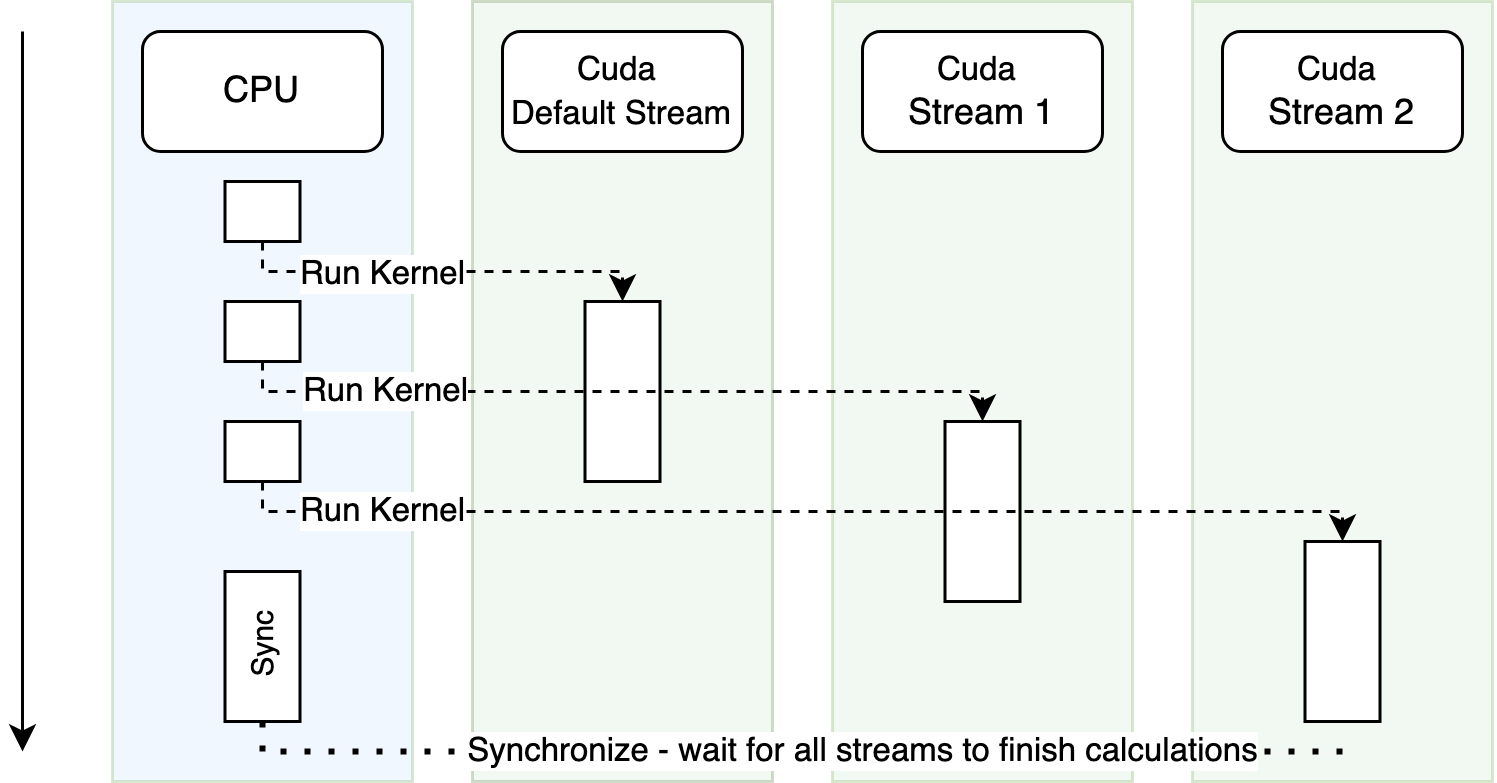

The diagram above was exported from draw.io. Its source (the exported page's mxGraphModel, read from the mxfile embedded in the PNG):
<mxGraphModel dx="592" dy="404" grid="1" gridSize="10" guides="1" tooltips="1" connect="1" arrows="1" fold="1" page="1" pageScale="1" pageWidth="850" pageHeight="1100" math="0" shadow="0">
  <root>
    <mxCell id="0" />
    <mxCell id="1" parent="0" />
    <mxCell id="3kHgu-mB0LP-RxRDdgQs-26" value="" style="rounded=0;whiteSpace=wrap;html=1;fillColor=#CCE5FF;strokeColor=#82b366;opacity=30;" vertex="1" parent="1">
      <mxGeometry x="230" y="110" width="100" height="260" as="geometry" />
    </mxCell>
    <mxCell id="3kHgu-mB0LP-RxRDdgQs-23" value="" style="rounded=0;whiteSpace=wrap;html=1;fillColor=#D5E8D4;strokeColor=#648C4F;opacity=30;" vertex="1" parent="1">
      <mxGeometry x="350" y="110" width="100" height="260" as="geometry" />
    </mxCell>
    <mxCell id="3kHgu-mB0LP-RxRDdgQs-24" value="" style="rounded=0;whiteSpace=wrap;html=1;fillColor=#d5e8d4;strokeColor=#82b366;opacity=30;" vertex="1" parent="1">
      <mxGeometry x="470" y="110" width="100" height="260" as="geometry" />
    </mxCell>
    <mxCell id="3kHgu-mB0LP-RxRDdgQs-25" value="" style="rounded=0;whiteSpace=wrap;html=1;fillColor=#d5e8d4;strokeColor=#82b366;opacity=30;" vertex="1" parent="1">
      <mxGeometry x="590" y="110" width="100" height="260" as="geometry" />
    </mxCell>
    <mxCell id="3kHgu-mB0LP-RxRDdgQs-1" value="CPU" style="rounded=1;whiteSpace=wrap;html=1;" vertex="1" parent="1">
      <mxGeometry x="240" y="120" width="80" height="40" as="geometry" />
    </mxCell>
    <mxCell id="3kHgu-mB0LP-RxRDdgQs-2" value="&lt;font style=&quot;font-size: 11px;&quot;&gt;Cuda&amp;nbsp;&lt;br&gt;Default Stream&lt;/font&gt;" style="rounded=1;whiteSpace=wrap;html=1;" vertex="1" parent="1">
      <mxGeometry x="360" y="120" width="80" height="40" as="geometry" />
    </mxCell>
    <mxCell id="3kHgu-mB0LP-RxRDdgQs-3" value="&lt;font style=&quot;font-size: 11px;&quot;&gt;Cuda&amp;nbsp;&lt;br&gt;&lt;/font&gt;Stream 1" style="rounded=1;whiteSpace=wrap;html=1;" vertex="1" parent="1">
      <mxGeometry x="480" y="120" width="80" height="40" as="geometry" />
    </mxCell>
    <mxCell id="3kHgu-mB0LP-RxRDdgQs-5" value="&lt;font style=&quot;font-size: 11px;&quot;&gt;Cuda&amp;nbsp;&lt;br&gt;&lt;/font&gt;Stream 2" style="rounded=1;whiteSpace=wrap;html=1;" vertex="1" parent="1">
      <mxGeometry x="600" y="120" width="80" height="40" as="geometry" />
    </mxCell>
    <mxCell id="3kHgu-mB0LP-RxRDdgQs-7" value="" style="endArrow=classic;html=1;rounded=0;" edge="1" parent="1">
      <mxGeometry width="50" height="50" relative="1" as="geometry">
        <mxPoint x="200" y="120" as="sourcePoint" />
        <mxPoint x="200" y="360" as="targetPoint" />
      </mxGeometry>
    </mxCell>
    <mxCell id="3kHgu-mB0LP-RxRDdgQs-8" value="" style="rounded=0;whiteSpace=wrap;html=1;" vertex="1" parent="1">
      <mxGeometry x="267.5" y="170" width="25" height="20" as="geometry" />
    </mxCell>
    <mxCell id="3kHgu-mB0LP-RxRDdgQs-9" value="" style="rounded=0;whiteSpace=wrap;html=1;" vertex="1" parent="1">
      <mxGeometry x="387.5" y="210" width="25" height="60" as="geometry" />
    </mxCell>
    <mxCell id="3kHgu-mB0LP-RxRDdgQs-10" value="" style="rounded=0;whiteSpace=wrap;html=1;" vertex="1" parent="1">
      <mxGeometry x="507.5" y="250" width="25" height="60" as="geometry" />
    </mxCell>
    <mxCell id="3kHgu-mB0LP-RxRDdgQs-11" value="" style="rounded=0;whiteSpace=wrap;html=1;" vertex="1" parent="1">
      <mxGeometry x="627.5" y="290" width="25" height="60" as="geometry" />
    </mxCell>
    <mxCell id="3kHgu-mB0LP-RxRDdgQs-19" style="edgeStyle=orthogonalEdgeStyle;rounded=0;orthogonalLoop=1;jettySize=auto;html=1;entryX=0.5;entryY=0;entryDx=0;entryDy=0;dashed=1;" edge="1" parent="1" source="3kHgu-mB0LP-RxRDdgQs-13" target="3kHgu-mB0LP-RxRDdgQs-10">
      <mxGeometry relative="1" as="geometry">
        <Array as="points">
          <mxPoint x="280" y="240" />
          <mxPoint x="520" y="240" />
        </Array>
      </mxGeometry>
    </mxCell>
    <mxCell id="3kHgu-mB0LP-RxRDdgQs-31" value="Run Kernel" style="edgeLabel;html=1;align=center;verticalAlign=middle;resizable=0;points=[];" vertex="1" connectable="0" parent="3kHgu-mB0LP-RxRDdgQs-19">
      <mxGeometry x="-0.5295" relative="1" as="geometry">
        <mxPoint x="-11" as="offset" />
      </mxGeometry>
    </mxCell>
    <mxCell id="3kHgu-mB0LP-RxRDdgQs-13" value="" style="rounded=0;whiteSpace=wrap;html=1;" vertex="1" parent="1">
      <mxGeometry x="267.5" y="210" width="25" height="20" as="geometry" />
    </mxCell>
    <mxCell id="3kHgu-mB0LP-RxRDdgQs-14" value="" style="rounded=0;whiteSpace=wrap;html=1;" vertex="1" parent="1">
      <mxGeometry x="267.5" y="250" width="25" height="20" as="geometry" />
    </mxCell>
    <mxCell id="3kHgu-mB0LP-RxRDdgQs-17" value="" style="rounded=0;whiteSpace=wrap;html=1;" vertex="1" parent="1">
      <mxGeometry x="267.5" y="300" width="25" height="50" as="geometry" />
    </mxCell>
    <mxCell id="3kHgu-mB0LP-RxRDdgQs-18" value="" style="endArrow=classic;html=1;rounded=0;exitX=0.5;exitY=1;exitDx=0;exitDy=0;entryX=0.5;entryY=0;entryDx=0;entryDy=0;dashed=1;" edge="1" parent="1" source="3kHgu-mB0LP-RxRDdgQs-8" target="3kHgu-mB0LP-RxRDdgQs-9">
      <mxGeometry width="50" height="50" relative="1" as="geometry">
        <mxPoint x="460" y="250" as="sourcePoint" />
        <mxPoint x="380" y="190" as="targetPoint" />
        <Array as="points">
          <mxPoint x="280" y="200" />
          <mxPoint x="400" y="200" />
        </Array>
      </mxGeometry>
    </mxCell>
    <mxCell id="3kHgu-mB0LP-RxRDdgQs-27" value="Run Kernel" style="edgeLabel;html=1;align=center;verticalAlign=middle;resizable=0;points=[];" vertex="1" connectable="0" parent="3kHgu-mB0LP-RxRDdgQs-18">
      <mxGeometry x="0.0122" y="-1" relative="1" as="geometry">
        <mxPoint x="-21" as="offset" />
      </mxGeometry>
    </mxCell>
    <mxCell id="3kHgu-mB0LP-RxRDdgQs-20" style="edgeStyle=orthogonalEdgeStyle;rounded=0;orthogonalLoop=1;jettySize=auto;html=1;entryX=0.5;entryY=0;entryDx=0;entryDy=0;dashed=1;" edge="1" parent="1" target="3kHgu-mB0LP-RxRDdgQs-11">
      <mxGeometry relative="1" as="geometry">
        <mxPoint x="280" y="270" as="sourcePoint" />
        <mxPoint x="520" y="290" as="targetPoint" />
        <Array as="points">
          <mxPoint x="280" y="280" />
          <mxPoint x="640" y="280" />
        </Array>
      </mxGeometry>
    </mxCell>
    <mxCell id="3kHgu-mB0LP-RxRDdgQs-32" value="Run Kernel" style="edgeLabel;html=1;align=center;verticalAlign=middle;resizable=0;points=[];" vertex="1" connectable="0" parent="1">
      <mxGeometry x="320" y="280" as="geometry" />
    </mxCell>
    <mxCell id="3kHgu-mB0LP-RxRDdgQs-34" value="" style="endArrow=none;dashed=1;html=1;dashPattern=1 3;strokeWidth=2;rounded=0;exitX=0.5;exitY=1;exitDx=0;exitDy=0;" edge="1" parent="1" source="3kHgu-mB0LP-RxRDdgQs-17">
      <mxGeometry width="50" height="50" relative="1" as="geometry">
        <mxPoint x="310" y="360" as="sourcePoint" />
        <mxPoint x="640" y="360" as="targetPoint" />
        <Array as="points">
          <mxPoint x="280" y="360" />
          <mxPoint x="640" y="360" />
        </Array>
      </mxGeometry>
    </mxCell>
    <mxCell id="3kHgu-mB0LP-RxRDdgQs-38" value="Synchronize - wait for all streams to finish calculations" style="edgeLabel;html=1;align=center;verticalAlign=middle;resizable=0;points=[];" vertex="1" connectable="0" parent="3kHgu-mB0LP-RxRDdgQs-34">
      <mxGeometry x="-0.7938" y="-1" relative="1" as="geometry">
        <mxPoint x="172" y="-1" as="offset" />
      </mxGeometry>
    </mxCell>
    <mxCell id="3kHgu-mB0LP-RxRDdgQs-41" value="&lt;font style=&quot;font-size: 10px;&quot;&gt;Sync&lt;/font&gt;" style="text;html=1;align=center;verticalAlign=middle;resizable=0;points=[];autosize=1;strokeColor=none;fillColor=none;rotation=-90;" vertex="1" parent="1">
      <mxGeometry x="255" y="310" width="50" height="30" as="geometry" />
    </mxCell>
  </root>
</mxGraphModel>